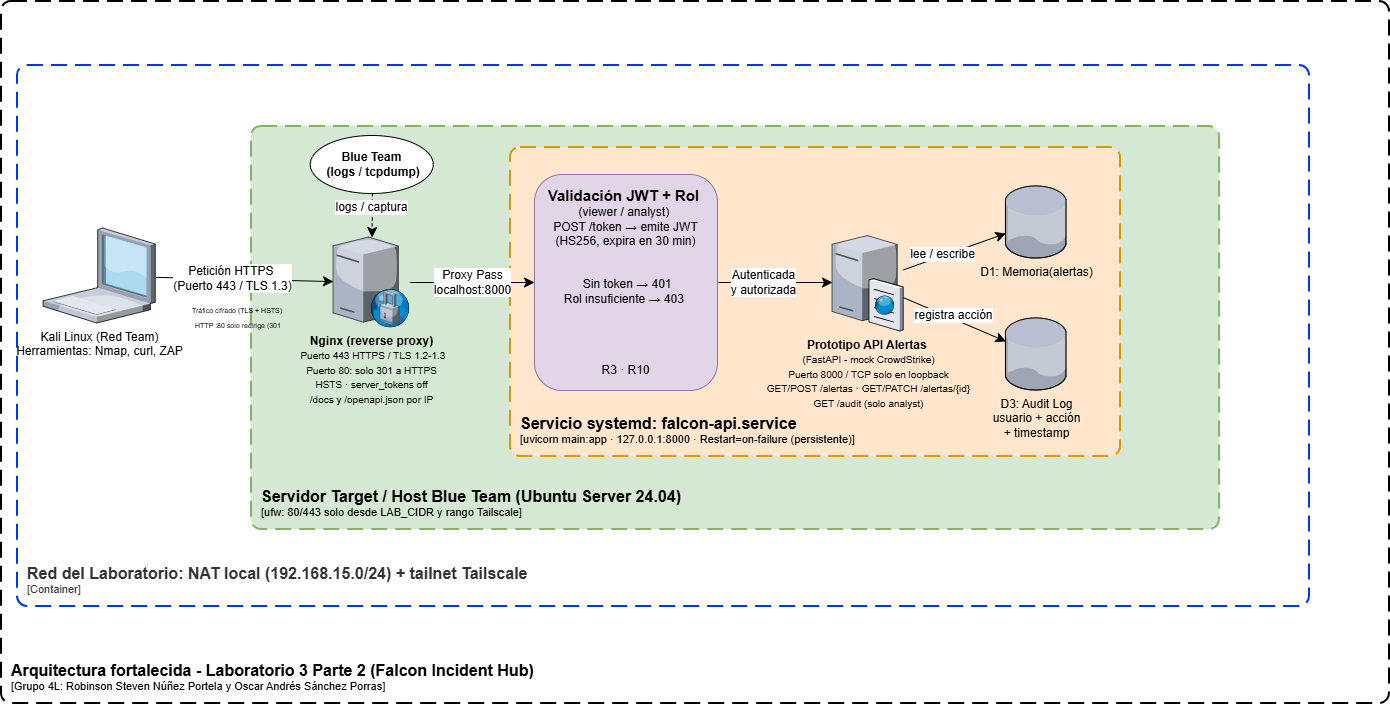

The diagram above was exported from draw.io. Its source (the exported page's mxGraphModel, read from the mxfile embedded in the PNG):
<mxGraphModel dx="1414" dy="777" grid="0" gridSize="10" guides="1" tooltips="1" connect="1" arrows="1" fold="1" page="0" pageScale="1" pageWidth="850" pageHeight="1100" math="0" shadow="0">
  <root>
    <mxCell id="0" />
    <mxCell id="1" parent="0" />
    <object placeholders="1" c4Name="Arquitectura fortalecida - Laboratorio 3 Parte 2 (Falcon Incident Hub)" c4Type="SystemScopeBoundary" c4Application="Grupo 4L: Robinson Steven Núñez Portela y Oscar Andrés Sánchez Porras" label="&lt;font style=&quot;font-size: 16px&quot;&gt;&lt;b&gt;&lt;div style=&quot;text-align: left&quot;&gt;%c4Name%&lt;/div&gt;&lt;/b&gt;&lt;/font&gt;&lt;div style=&quot;text-align: left&quot;&gt;[%c4Application%]&lt;/div&gt;" id="OgJeK2opBOdLrtRuJmZ6-1">
      <mxCell parent="1" style="rounded=1;fontSize=11;whiteSpace=wrap;html=1;dashed=1;arcSize=20;labelBackgroundColor=none;align=left;verticalAlign=bottom;labelBorderColor=none;spacingTop=0;spacing=10;dashPattern=8 4;metaEdit=1;rotatable=0;perimeter=rectanglePerimeter;noLabel=0;labelPadding=0;allowArrows=0;connectable=0;expand=0;recursiveResize=0;editable=1;pointerEvents=0;absoluteArcSize=1;points=[[0.25,0,0],[0.5,0,0],[0.75,0,0],[1,0.25,0],[1,0.5,0],[1,0.75,0],[0.75,1,0],[0.5,1,0],[0.25,1,0],[0,0.75,0],[0,0.5,0],[0,0.25,0]];strokeWidth=2;" vertex="1">
        <mxGeometry height="702" width="1388" x="103" y="180" as="geometry" />
      </mxCell>
    </object>
    <object placeholders="1" c4Name="Red del Laboratorio: NAT local (192.168.15.0/24) + tailnet Tailscale" c4Type="ContainerScopeBoundary" c4Application="Container" label="&lt;font style=&quot;font-size: 16px&quot;&gt;&lt;b&gt;&lt;div style=&quot;text-align: left&quot;&gt;%c4Name%&lt;/div&gt;&lt;/b&gt;&lt;/font&gt;&lt;div style=&quot;text-align: left&quot;&gt;[%c4Application%]&lt;/div&gt;" id="OgJeK2opBOdLrtRuJmZ6-3">
      <mxCell parent="1" style="rounded=1;fontSize=11;whiteSpace=wrap;html=1;dashed=1;arcSize=20;fillColor=none;strokeColor=light-dark(#0033ff, #ce6100);fontColor=#333333;labelBackgroundColor=none;align=left;verticalAlign=bottom;labelBorderColor=none;spacingTop=0;spacing=10;dashPattern=8 4;metaEdit=1;rotatable=0;perimeter=rectanglePerimeter;noLabel=0;labelPadding=0;allowArrows=0;connectable=0;expand=0;recursiveResize=0;editable=1;pointerEvents=0;absoluteArcSize=1;points=[[0.25,0,0],[0.5,0,0],[0.75,0,0],[1,0.25,0],[1,0.5,0],[1,0.75,0],[0.75,1,0],[0.5,1,0],[0.25,1,0],[0,0.75,0],[0,0.5,0],[0,0.25,0]];strokeWidth=2;" vertex="1">
        <mxGeometry height="541" width="1292" x="119" y="244" as="geometry" />
      </mxCell>
    </object>
    <object placeholders="1" c4Name="Servidor Target / Host Blue Team (Ubuntu Server 24.04)" c4Type="ContainerScopeBoundary" c4Application="ufw: 80/443 solo desde LAB_CIDR y rango Tailscale" label="&lt;font style=&quot;font-size: 16px&quot;&gt;&lt;b&gt;&lt;div style=&quot;text-align: left&quot;&gt;%c4Name%&lt;/div&gt;&lt;/b&gt;&lt;/font&gt;&lt;div style=&quot;text-align: left&quot;&gt;[%c4Application%]&lt;/div&gt;" id="aUO6wmaYrAsE6duDITYY-1">
      <mxCell parent="1" style="rounded=1;fontSize=11;whiteSpace=wrap;html=1;dashed=1;arcSize=20;fillColor=#d5e8d4;strokeColor=#82b366;labelBackgroundColor=none;align=left;verticalAlign=bottom;labelBorderColor=none;spacingTop=0;spacing=10;dashPattern=8 4;metaEdit=1;rotatable=0;perimeter=rectanglePerimeter;noLabel=0;labelPadding=0;allowArrows=0;connectable=0;expand=0;recursiveResize=0;editable=1;pointerEvents=0;absoluteArcSize=1;points=[[0.25,0,0],[0.5,0,0],[0.75,0,0],[1,0.25,0],[1,0.5,0],[1,0.75,0],[0.75,1,0],[0.5,1,0],[0.25,1,0],[0,0.75,0],[0,0.5,0],[0,0.25,0]];strokeWidth=2;" vertex="1">
        <mxGeometry height="403" width="968" x="353" y="305" as="geometry" />
      </mxCell>
    </object>
    <object placeholders="1" c4Name="Servicio systemd: falcon-api.service" c4Type="ContainerScopeBoundary" c4Application="uvicorn main:app · 127.0.0.1:8000 · Restart=on-failure (persistente)" label="&lt;font style=&quot;font-size: 16px&quot;&gt;&lt;b&gt;&lt;div style=&quot;text-align: left&quot;&gt;%c4Name%&lt;/div&gt;&lt;/b&gt;&lt;/font&gt;&lt;div style=&quot;text-align: left&quot;&gt;[%c4Application%]&lt;/div&gt;" id="Xln13L4UMh1M_BkUejk7-1">
      <mxCell parent="1" style="rounded=1;fontSize=11;whiteSpace=wrap;html=1;dashed=1;arcSize=20;fillColor=#ffe6cc;strokeColor=#d79b00;labelBackgroundColor=none;align=left;verticalAlign=bottom;labelBorderColor=none;spacingTop=0;spacing=10;dashPattern=8 4;metaEdit=1;rotatable=0;perimeter=rectanglePerimeter;noLabel=0;labelPadding=0;allowArrows=0;connectable=0;expand=0;recursiveResize=0;editable=1;pointerEvents=0;absoluteArcSize=1;points=[[0.25,0,0],[0.5,0,0],[0.75,0,0],[1,0.25,0],[1,0.5,0],[1,0.75,0],[0.75,1,0],[0.5,1,0],[0.25,1,0],[0,0.75,0],[0,0.5,0],[0,0.25,0]];strokeWidth=2;" vertex="1">
        <mxGeometry height="309" width="610" x="612" y="326" as="geometry" />
      </mxCell>
    </object>
    <mxCell id="aUO6wmaYrAsE6duDITYY-3" edge="1" parent="1" source="OgJeK2opBOdLrtRuJmZ6-2" style="edgeStyle=none;curved=1;rounded=0;orthogonalLoop=1;jettySize=auto;html=1;fontSize=12;startSize=8;endSize=8;" target="aUO6wmaYrAsE6duDITYY-2">
      <mxGeometry relative="1" as="geometry" />
    </mxCell>
    <mxCell id="26hUgWpG3AShGt-Tlep3-3" connectable="0" parent="aUO6wmaYrAsE6duDITYY-3" style="edgeLabel;html=1;align=center;verticalAlign=middle;resizable=0;points=[];fontSize=12;" value="&lt;div&gt;&lt;/div&gt;" vertex="1">
      <mxGeometry relative="1" x="-0.4069" y="1" as="geometry">
        <mxPoint as="offset" />
      </mxGeometry>
    </mxCell>
    <mxCell id="26hUgWpG3AShGt-Tlep3-5" connectable="0" parent="aUO6wmaYrAsE6duDITYY-3" style="edgeLabel;html=1;align=center;verticalAlign=middle;resizable=0;points=[];fontSize=12;" value="Petición HTTPS&amp;nbsp;&lt;div&gt;(Puerto 443 / TLS 1.3)&lt;/div&gt;" vertex="1">
      <mxGeometry relative="1" x="-0.148" y="1" as="geometry">
        <mxPoint as="offset" />
      </mxGeometry>
    </mxCell>
    <mxCell id="OgJeK2opBOdLrtRuJmZ6-2" parent="1" style="verticalLabelPosition=bottom;sketch=0;aspect=fixed;html=1;verticalAlign=top;strokeColor=none;align=center;outlineConnect=0;shape=mxgraph.citrix.laptop_1;" value="Kali Linux (Red Team)&lt;div&gt;Herramientas: Nmap, curl, ZAP&lt;/div&gt;" vertex="1">
      <mxGeometry height="95" width="112.27" x="145" y="407" as="geometry" />
    </mxCell>
    <mxCell id="26hUgWpG3AShGt-Tlep3-2" edge="1" parent="1" source="aUO6wmaYrAsE6duDITYY-2" style="edgeStyle=none;curved=1;rounded=0;orthogonalLoop=1;jettySize=auto;html=1;entryX=0;entryY=0.5;entryDx=0;entryDy=0;fontSize=12;startSize=8;endSize=8;" target="26hUgWpG3AShGt-Tlep3-1">
      <mxGeometry relative="1" as="geometry" />
    </mxCell>
    <mxCell id="26hUgWpG3AShGt-Tlep3-4" connectable="0" parent="26hUgWpG3AShGt-Tlep3-2" style="edgeLabel;html=1;align=center;verticalAlign=middle;resizable=0;points=[];fontSize=12;" value="Proxy Pass&lt;div&gt;localhost:8000&lt;/div&gt;" vertex="1">
      <mxGeometry relative="1" x="-0.012" y="1" as="geometry">
        <mxPoint as="offset" />
      </mxGeometry>
    </mxCell>
    <mxCell id="aUO6wmaYrAsE6duDITYY-2" parent="1" style="verticalLabelPosition=bottom;sketch=0;aspect=fixed;html=1;verticalAlign=top;strokeColor=none;align=center;outlineConnect=0;shape=mxgraph.citrix.proxy_server;" value="&lt;b&gt;Nginx (reverse proxy)&lt;/b&gt;&lt;div&gt;&lt;font style=&quot;font-size: 10px;&quot;&gt;&amp;nbsp;Puerto 443 HTTPS / TLS 1.2-1.3&lt;/font&gt;&lt;/div&gt;&lt;div&gt;&lt;font style=&quot;font-size: 10px;&quot;&gt;Puerto 80: solo 301 a HTTPS&lt;/font&gt;&lt;/div&gt;&lt;div&gt;&lt;font style=&quot;font-size: 10px;&quot;&gt;HSTS · server_tokens off&lt;/font&gt;&lt;/div&gt;&lt;div&gt;&lt;font style=&quot;font-size: 10px;&quot;&gt;/docs y /openapi.json por IP&lt;/font&gt;&lt;/div&gt;" vertex="1">
      <mxGeometry height="90" width="76.5" x="435" y="416" as="geometry" />
    </mxCell>
    <mxCell id="fv6SY7OdAIbkaLR3VnLu-4" edge="1" parent="1" source="26hUgWpG3AShGt-Tlep3-1" style="edgeStyle=none;curved=1;rounded=0;orthogonalLoop=1;jettySize=auto;html=1;exitX=1;exitY=0.5;exitDx=0;exitDy=0;fontSize=12;startSize=8;endSize=8;" target="fv6SY7OdAIbkaLR3VnLu-3">
      <mxGeometry relative="1" as="geometry" />
    </mxCell>
    <mxCell id="fv6SY7OdAIbkaLR3VnLu-5" connectable="0" parent="fv6SY7OdAIbkaLR3VnLu-4" style="edgeLabel;html=1;align=center;verticalAlign=middle;resizable=0;points=[];fontSize=12;" value="Autenticada&lt;div&gt;y autorizada&lt;/div&gt;" vertex="1">
      <mxGeometry relative="1" x="-0.2174" y="1" as="geometry">
        <mxPoint as="offset" />
      </mxGeometry>
    </mxCell>
    <mxCell id="26hUgWpG3AShGt-Tlep3-1" parent="1" style="rounded=1;whiteSpace=wrap;html=1;fillColor=#e1d5e7;strokeColor=#9673a6;" value="&lt;font style=&quot;font-size: 15px;&quot;&gt;&lt;b&gt;Validación JWT + Rol&amp;nbsp;&lt;/b&gt;&lt;/font&gt;&lt;div&gt;&lt;div&gt;&lt;font&gt;(viewer / analyst)&amp;nbsp;&lt;/font&gt;&lt;/div&gt;&lt;div&gt;&lt;font&gt;POST /token → emite JWT&lt;/font&gt;&lt;/div&gt;&lt;div&gt;&lt;span style=&quot;background-color: transparent; color: light-dark(rgb(0, 0, 0), rgb(255, 255, 255));&quot;&gt;(HS256, expira en 30 min)&lt;/span&gt;&lt;/div&gt;&lt;div&gt;&lt;span style=&quot;background-color: transparent; color: light-dark(rgb(0, 0, 0), rgb(255, 255, 255));&quot;&gt;&lt;br&gt;&lt;/span&gt;&lt;/div&gt;&lt;div&gt;&lt;span style=&quot;background-color: transparent; color: light-dark(rgb(0, 0, 0), rgb(255, 255, 255));&quot;&gt;&lt;br&gt;&lt;/span&gt;&lt;/div&gt;&lt;div&gt;&lt;font&gt;&amp;nbsp;Sin token → 401&lt;/font&gt;&lt;/div&gt;&lt;div&gt;&lt;font&gt;Rol insuficiente → 403&amp;nbsp;&lt;/font&gt;&lt;/div&gt;&lt;div&gt;&lt;font&gt;&lt;br&gt;&lt;/font&gt;&lt;/div&gt;&lt;div&gt;&lt;font&gt;&lt;br&gt;&lt;/font&gt;&lt;/div&gt;&lt;div&gt;&lt;font&gt;&lt;br&gt;&lt;/font&gt;&lt;/div&gt;&lt;div&gt;&lt;br&gt;&lt;/div&gt;&lt;div&gt;&lt;font&gt;R3 · R10&lt;/font&gt;&lt;div&gt;&lt;div&gt;&lt;/div&gt;&lt;div&gt;&lt;/div&gt;&lt;/div&gt;&lt;/div&gt;&lt;/div&gt;" vertex="1">
      <mxGeometry height="216" width="183" x="636" y="353" as="geometry" />
    </mxCell>
    <mxCell id="fv6SY7OdAIbkaLR3VnLu-2" edge="1" parent="1" style="edgeStyle=none;curved=1;rounded=0;orthogonalLoop=1;jettySize=auto;html=1;fontSize=12;startSize=8;endSize=8;dashed=1;" target="aUO6wmaYrAsE6duDITYY-2">
      <mxGeometry relative="1" as="geometry">
        <mxPoint x="473.92" y="372" as="sourcePoint" />
      </mxGeometry>
    </mxCell>
    <mxCell id="fv6SY7OdAIbkaLR3VnLu-13" connectable="0" parent="fv6SY7OdAIbkaLR3VnLu-2" style="edgeLabel;html=1;align=center;verticalAlign=middle;resizable=0;points=[];fontSize=12;" value="logs / captura" vertex="1">
      <mxGeometry relative="1" x="-0.3698" y="-1" as="geometry">
        <mxPoint as="offset" />
      </mxGeometry>
    </mxCell>
    <mxCell id="fv6SY7OdAIbkaLR3VnLu-1" parent="1" style="ellipse;whiteSpace=wrap;html=1;" value="&lt;b&gt;Blue Team&lt;/b&gt;&lt;div&gt;&lt;b&gt;&amp;nbsp;(logs / tcpdump)&lt;/b&gt;&lt;/div&gt;" vertex="1">
      <mxGeometry height="58" width="123" x="411.75" y="314" as="geometry" />
    </mxCell>
    <mxCell id="fv6SY7OdAIbkaLR3VnLu-8" edge="1" parent="1" source="fv6SY7OdAIbkaLR3VnLu-3" style="edgeStyle=none;curved=1;rounded=0;orthogonalLoop=1;jettySize=auto;html=1;fontSize=12;startSize=8;endSize=8;" target="fv6SY7OdAIbkaLR3VnLu-6">
      <mxGeometry relative="1" as="geometry" />
    </mxCell>
    <mxCell id="fv6SY7OdAIbkaLR3VnLu-10" connectable="0" parent="fv6SY7OdAIbkaLR3VnLu-8" style="edgeLabel;html=1;align=center;verticalAlign=middle;resizable=0;points=[];fontSize=12;" value="lee / escribe" vertex="1">
      <mxGeometry relative="1" x="-0.4384" y="2" as="geometry">
        <mxPoint x="10" y="-4" as="offset" />
      </mxGeometry>
    </mxCell>
    <mxCell id="fv6SY7OdAIbkaLR3VnLu-9" edge="1" parent="1" source="fv6SY7OdAIbkaLR3VnLu-3" style="edgeStyle=none;curved=1;rounded=0;orthogonalLoop=1;jettySize=auto;html=1;fontSize=12;startSize=8;endSize=8;" target="fv6SY7OdAIbkaLR3VnLu-7">
      <mxGeometry relative="1" as="geometry" />
    </mxCell>
    <mxCell id="fv6SY7OdAIbkaLR3VnLu-11" connectable="0" parent="fv6SY7OdAIbkaLR3VnLu-9" style="edgeLabel;html=1;align=center;verticalAlign=middle;resizable=0;points=[];fontSize=12;" value="registra acción" vertex="1">
      <mxGeometry relative="1" x="-0.2206" as="geometry">
        <mxPoint x="10" as="offset" />
      </mxGeometry>
    </mxCell>
    <mxCell id="fv6SY7OdAIbkaLR3VnLu-3" parent="1" style="verticalLabelPosition=bottom;sketch=0;aspect=fixed;html=1;verticalAlign=top;strokeColor=none;align=center;outlineConnect=0;shape=mxgraph.citrix.cache_server;" value="&lt;b&gt;Prototipo API Alertas&lt;/b&gt;&amp;nbsp;&lt;div&gt;&lt;font style=&quot;font-size: 10px;&quot;&gt;(FastAPI - mock CrowdStrike)&lt;/font&gt;&lt;/div&gt;&lt;div&gt;&lt;font style=&quot;font-size: 10px;&quot;&gt;Puerto 8000 / TCP solo en loopback&lt;/font&gt;&lt;/div&gt;&lt;div&gt;&lt;font style=&quot;font-size: 10px;&quot;&gt;GET/POST /alertas · GET/PATCH /alertas/{id}&lt;/font&gt;&lt;/div&gt;&lt;div&gt;&lt;font style=&quot;font-size: 10px;&quot;&gt;GET /audit (solo analyst)&lt;/font&gt;&lt;/div&gt;" vertex="1">
      <mxGeometry height="97.5" width="71" x="934" y="412.25" as="geometry" />
    </mxCell>
    <mxCell id="fv6SY7OdAIbkaLR3VnLu-6" parent="1" style="verticalLabelPosition=bottom;sketch=0;aspect=fixed;html=1;verticalAlign=top;strokeColor=none;align=center;outlineConnect=0;shape=mxgraph.citrix.database;" value="D1: Memoria(alertas)" vertex="1">
      <mxGeometry height="72" width="61.2" x="1107.4" y="365" as="geometry" />
    </mxCell>
    <mxCell id="fv6SY7OdAIbkaLR3VnLu-7" parent="1" style="verticalLabelPosition=bottom;sketch=0;aspect=fixed;html=1;verticalAlign=top;strokeColor=none;align=center;outlineConnect=0;shape=mxgraph.citrix.database;" value="D3: Audit Log&lt;div&gt;usuario + acción&lt;/div&gt;&lt;div&gt;+ timestamp&lt;/div&gt;" vertex="1">
      <mxGeometry height="72" width="61.2" x="1107.4" y="497" as="geometry" />
    </mxCell>
    <mxCell id="fv6SY7OdAIbkaLR3VnLu-14" parent="1" style="text;html=1;whiteSpace=wrap;strokeColor=none;fillColor=none;align=center;verticalAlign=middle;rounded=0;" value="&lt;div style=&quot;white-space: nowrap;&quot;&gt;&lt;font style=&quot;font-size: 7px;&quot;&gt;Tráfico cifrado (TLS + HSTS)&lt;/font&gt;&lt;/div&gt;&lt;div style=&quot;white-space: nowrap;&quot;&gt;&lt;font style=&quot;font-size: 7px;&quot;&gt;&amp;nbsp;HTTP :80 solo redirige (301&lt;/font&gt;&lt;/div&gt;" vertex="1">
      <mxGeometry height="27" width="80" x="299" y="481" as="geometry" />
    </mxCell>
  </root>
</mxGraphModel>